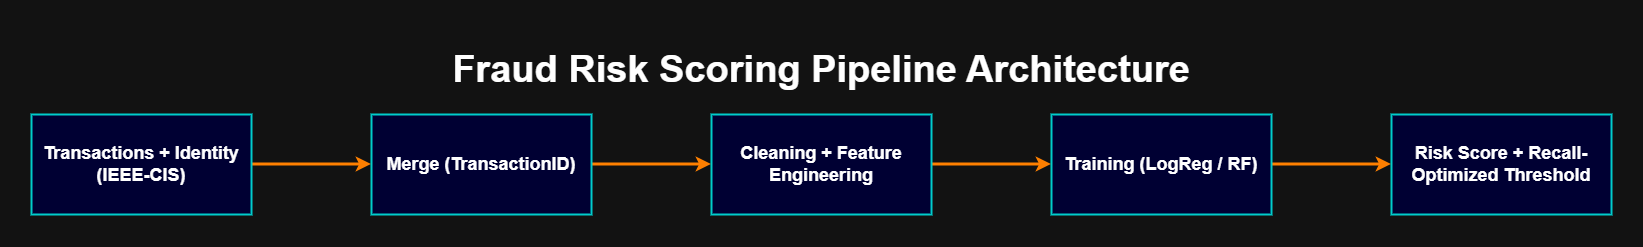

The diagram above was exported from draw.io. Its source (the exported page's mxGraphModel, read from the mxfile embedded in the PNG):
<mxGraphModel dx="2377" dy="1295" grid="1" gridSize="10" guides="1" tooltips="1" connect="1" arrows="1" fold="1" page="1" pageScale="1" pageWidth="1654" pageHeight="1169" math="0" shadow="0">
  <root>
    <mxCell id="0" />
    <mxCell id="1" parent="0" />
    <mxCell id="IwQ1LecDWulxNx9y1UUu-13" connectable="0" parent="1" style="group" value="" vertex="1">
      <mxGeometry height="185" width="1580" x="37" y="492" as="geometry" />
    </mxCell>
    <mxCell id="IwQ1LecDWulxNx9y1UUu-7" edge="1" parent="IwQ1LecDWulxNx9y1UUu-13" source="IwQ1LecDWulxNx9y1UUu-1" style="edgeStyle=orthogonalEdgeStyle;rounded=0;orthogonalLoop=1;jettySize=auto;html=1;exitX=1;exitY=0.5;exitDx=0;exitDy=0;entryX=0;entryY=0.5;entryDx=0;entryDy=0;strokeWidth=3;strokeColor=light-dark(#FF8000,#FF8000);" target="IwQ1LecDWulxNx9y1UUu-2">
      <mxGeometry relative="1" as="geometry" />
    </mxCell>
    <mxCell id="IwQ1LecDWulxNx9y1UUu-1" parent="IwQ1LecDWulxNx9y1UUu-13" style="rounded=0;whiteSpace=wrap;html=1;strokeWidth=2;strokeColor=light-dark(#00CCCC,#00CCCC);fillColor=light-dark(#000033,#000033);" value="&lt;font style=&quot;font-size: 18px;&quot;&gt;&lt;b&gt;Transactions + Identity (IEEE-CIS)&lt;/b&gt;&lt;/font&gt;" vertex="1">
      <mxGeometry height="100" width="220" y="85" as="geometry" />
    </mxCell>
    <mxCell id="IwQ1LecDWulxNx9y1UUu-8" edge="1" parent="IwQ1LecDWulxNx9y1UUu-13" source="IwQ1LecDWulxNx9y1UUu-2" style="edgeStyle=orthogonalEdgeStyle;rounded=0;orthogonalLoop=1;jettySize=auto;html=1;exitX=1;exitY=0.5;exitDx=0;exitDy=0;entryX=0;entryY=0.5;entryDx=0;entryDy=0;strokeWidth=3;strokeColor=light-dark(#FF8000,#FF8000);" target="IwQ1LecDWulxNx9y1UUu-3">
      <mxGeometry relative="1" as="geometry" />
    </mxCell>
    <mxCell id="IwQ1LecDWulxNx9y1UUu-2" parent="IwQ1LecDWulxNx9y1UUu-13" style="rounded=0;whiteSpace=wrap;html=1;strokeWidth=2;strokeColor=light-dark(#00CCCC,#00CCCC);fillColor=light-dark(#000033,#000033);" value="&lt;font style=&quot;font-size: 18px;&quot;&gt;&lt;b&gt;Merge (TransactionID)&lt;/b&gt;&lt;/font&gt;" vertex="1">
      <mxGeometry height="100" width="220" x="340" y="85" as="geometry" />
    </mxCell>
    <mxCell id="IwQ1LecDWulxNx9y1UUu-9" edge="1" parent="IwQ1LecDWulxNx9y1UUu-13" source="IwQ1LecDWulxNx9y1UUu-3" style="edgeStyle=orthogonalEdgeStyle;rounded=0;orthogonalLoop=1;jettySize=auto;html=1;exitX=1;exitY=0.5;exitDx=0;exitDy=0;entryX=0;entryY=0.5;entryDx=0;entryDy=0;strokeWidth=3;strokeColor=light-dark(#FF8000,#FF8000);" target="IwQ1LecDWulxNx9y1UUu-4">
      <mxGeometry relative="1" as="geometry" />
    </mxCell>
    <mxCell id="IwQ1LecDWulxNx9y1UUu-3" parent="IwQ1LecDWulxNx9y1UUu-13" style="rounded=0;whiteSpace=wrap;html=1;strokeWidth=2;strokeColor=light-dark(#00CCCC,#00CCCC);fillColor=light-dark(#000033,#000033);" value="&lt;font style=&quot;font-size: 18px;&quot;&gt;&lt;b&gt;Cleaning + Feature Engineering&lt;/b&gt;&lt;/font&gt;" vertex="1">
      <mxGeometry height="100" width="220" x="680" y="85" as="geometry" />
    </mxCell>
    <mxCell id="IwQ1LecDWulxNx9y1UUu-10" edge="1" parent="IwQ1LecDWulxNx9y1UUu-13" source="IwQ1LecDWulxNx9y1UUu-4" style="edgeStyle=orthogonalEdgeStyle;rounded=0;orthogonalLoop=1;jettySize=auto;html=1;exitX=1;exitY=0.5;exitDx=0;exitDy=0;entryX=0;entryY=0.5;entryDx=0;entryDy=0;strokeWidth=3;strokeColor=light-dark(#FF8000,#FF8000);" target="IwQ1LecDWulxNx9y1UUu-5">
      <mxGeometry relative="1" as="geometry" />
    </mxCell>
    <mxCell id="IwQ1LecDWulxNx9y1UUu-4" parent="IwQ1LecDWulxNx9y1UUu-13" style="rounded=0;whiteSpace=wrap;html=1;strokeWidth=2;strokeColor=light-dark(#00CCCC,#00CCCC);fillColor=light-dark(#000033,#000033);" value="&lt;font style=&quot;font-size: 18px;&quot;&gt;&lt;b&gt;Training (LogReg / RF)&lt;/b&gt;&lt;/font&gt;" vertex="1">
      <mxGeometry height="100" width="220" x="1020" y="85" as="geometry" />
    </mxCell>
    <mxCell id="IwQ1LecDWulxNx9y1UUu-5" parent="IwQ1LecDWulxNx9y1UUu-13" style="rounded=0;whiteSpace=wrap;html=1;strokeWidth=2;strokeColor=light-dark(#00CCCC,#00CCCC);fillColor=light-dark(#000033,#000033);" value="&lt;font style=&quot;font-size: 18px;&quot;&gt;&lt;b&gt;Risk Score + Recall-Optimized Threshold&lt;/b&gt;&lt;/font&gt;" vertex="1">
      <mxGeometry height="100" width="220" x="1360" y="85" as="geometry" />
    </mxCell>
    <mxCell id="IwQ1LecDWulxNx9y1UUu-12" parent="IwQ1LecDWulxNx9y1UUu-13" style="text;html=1;whiteSpace=wrap;strokeColor=none;fillColor=none;align=center;verticalAlign=middle;rounded=0;" value="&lt;font style=&quot;font-size: 38px;&quot;&gt;&lt;b style=&quot;&quot;&gt;Fraud Risk Scoring Pipeline Architecture&lt;/b&gt;&lt;/font&gt;" vertex="1">
      <mxGeometry height="80" width="1580" as="geometry" />
    </mxCell>
  </root>
</mxGraphModel>